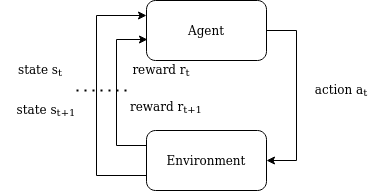

The diagram above was exported from draw.io. Its source (the exported page's mxGraphModel, read from the mxfile embedded in the PNG):
<mxGraphModel dx="891" dy="742" grid="1" gridSize="10" guides="1" tooltips="1" connect="1" arrows="1" fold="1" page="1" pageScale="1" pageWidth="850" pageHeight="1100" math="0" shadow="0">
  <root>
    <mxCell id="0" />
    <mxCell id="1" parent="0" />
    <mxCell id="lLXvSZe_p6S4Q2xxTvw5-8" style="edgeStyle=orthogonalEdgeStyle;rounded=0;orthogonalLoop=1;jettySize=auto;html=1;exitX=1;exitY=0.5;exitDx=0;exitDy=0;entryX=1;entryY=0.5;entryDx=0;entryDy=0;" edge="1" parent="1" source="lLXvSZe_p6S4Q2xxTvw5-2" target="lLXvSZe_p6S4Q2xxTvw5-3">
      <mxGeometry relative="1" as="geometry">
        <Array as="points">
          <mxPoint x="440" y="200" />
          <mxPoint x="440" y="330" />
        </Array>
      </mxGeometry>
    </mxCell>
    <mxCell id="lLXvSZe_p6S4Q2xxTvw5-2" value="Agent" style="rounded=1;whiteSpace=wrap;html=1;" vertex="1" parent="1">
      <mxGeometry x="290" y="170" width="120" height="60" as="geometry" />
    </mxCell>
    <mxCell id="lLXvSZe_p6S4Q2xxTvw5-12" style="edgeStyle=orthogonalEdgeStyle;rounded=0;orthogonalLoop=1;jettySize=auto;html=1;exitX=0;exitY=0.75;exitDx=0;exitDy=0;entryX=0;entryY=0.25;entryDx=0;entryDy=0;" edge="1" parent="1" source="lLXvSZe_p6S4Q2xxTvw5-3" target="lLXvSZe_p6S4Q2xxTvw5-2">
      <mxGeometry relative="1" as="geometry">
        <Array as="points">
          <mxPoint x="240" y="345" />
          <mxPoint x="240" y="185" />
        </Array>
      </mxGeometry>
    </mxCell>
    <mxCell id="lLXvSZe_p6S4Q2xxTvw5-13" style="edgeStyle=orthogonalEdgeStyle;rounded=0;orthogonalLoop=1;jettySize=auto;html=1;exitX=0;exitY=0.25;exitDx=0;exitDy=0;entryX=0.008;entryY=0.65;entryDx=0;entryDy=0;entryPerimeter=0;" edge="1" parent="1" source="lLXvSZe_p6S4Q2xxTvw5-3" target="lLXvSZe_p6S4Q2xxTvw5-2">
      <mxGeometry relative="1" as="geometry">
        <Array as="points">
          <mxPoint x="260" y="315" />
          <mxPoint x="260" y="209" />
        </Array>
      </mxGeometry>
    </mxCell>
    <mxCell id="lLXvSZe_p6S4Q2xxTvw5-3" value="Environment" style="rounded=1;whiteSpace=wrap;html=1;" vertex="1" parent="1">
      <mxGeometry x="290" y="300" width="120" height="60" as="geometry" />
    </mxCell>
    <mxCell id="lLXvSZe_p6S4Q2xxTvw5-9" value="action a&lt;sub&gt;t&lt;/sub&gt;" style="text;html=1;strokeColor=none;fillColor=none;align=center;verticalAlign=middle;whiteSpace=wrap;rounded=0;" vertex="1" parent="1">
      <mxGeometry x="450" y="250" width="70" height="20" as="geometry" />
    </mxCell>
    <mxCell id="lLXvSZe_p6S4Q2xxTvw5-14" value="reward r&lt;sub&gt;t&lt;/sub&gt;" style="text;html=1;strokeColor=none;fillColor=none;align=center;verticalAlign=middle;whiteSpace=wrap;rounded=0;" vertex="1" parent="1">
      <mxGeometry x="270" y="230" width="70" height="20" as="geometry" />
    </mxCell>
    <mxCell id="lLXvSZe_p6S4Q2xxTvw5-15" value="state s&lt;sub&gt;t&lt;/sub&gt;" style="text;html=1;strokeColor=none;fillColor=none;align=center;verticalAlign=middle;whiteSpace=wrap;rounded=0;" vertex="1" parent="1">
      <mxGeometry x="144" y="230" width="80" height="20" as="geometry" />
    </mxCell>
    <mxCell id="lLXvSZe_p6S4Q2xxTvw5-18" value="state s&lt;sub&gt;t+1&lt;/sub&gt;" style="text;html=1;strokeColor=none;fillColor=none;align=center;verticalAlign=middle;whiteSpace=wrap;rounded=0;" vertex="1" parent="1">
      <mxGeometry x="150" y="270" width="80" height="20" as="geometry" />
    </mxCell>
    <mxCell id="lLXvSZe_p6S4Q2xxTvw5-19" value="reward r&lt;sub&gt;t+1&lt;/sub&gt;" style="text;html=1;strokeColor=none;fillColor=none;align=center;verticalAlign=middle;whiteSpace=wrap;rounded=0;" vertex="1" parent="1">
      <mxGeometry x="270" y="267" width="80" height="20" as="geometry" />
    </mxCell>
    <mxCell id="lLXvSZe_p6S4Q2xxTvw5-20" value="" style="endArrow=none;dashed=1;html=1;dashPattern=1 3;strokeWidth=2;" edge="1" parent="1">
      <mxGeometry width="50" height="50" relative="1" as="geometry">
        <mxPoint x="220" y="260" as="sourcePoint" />
        <mxPoint x="270" y="260" as="targetPoint" />
      </mxGeometry>
    </mxCell>
  </root>
</mxGraphModel>